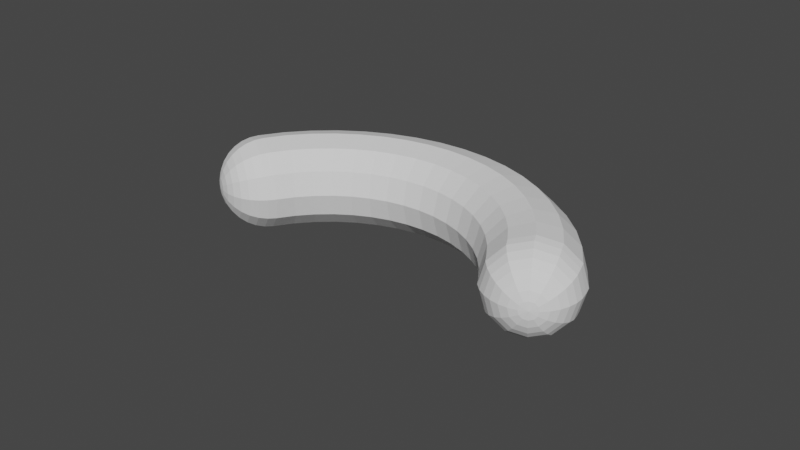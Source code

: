 # Source: Dog_1.blend  (saved by Blender 2.80.75; exported with 4.5.12 LTS)
import bpy
from mathutils import Matrix  # noqa: F401  (used for matrix-valued properties, if any)

bpy.ops.wm.read_factory_settings(use_empty=True)
scene = bpy.context.scene
scene.name = 'Scene'

# ---- collections
col_collection = bpy.data.collections.new('Collection'); scene.collection.children.link(col_collection)

# ---- world
world_world = bpy.data.worlds.new('World'); scene.world = world_world
world_world.use_nodes = True; world_world.node_tree.nodes.clear()
_N = world_world.node_tree.nodes; _L = world_world.node_tree.links
n0 = _N.new('ShaderNodeOutputWorld'); n0.name = 'World Output'; n0.location = (300, 300)
n1 = _N.new('ShaderNodeBackground'); n1.name = 'Background'; n1.location = (10, 300)
n1.inputs[0].default_value = (0.05088, 0.05088, 0.05088, 1.0)
_L.new(n1.outputs[0], n0.inputs[0])
n0.is_active_output = True
world_world.color = (0.05088, 0.05088, 0.05088)
world_world.use_sun_shadow = False
world_world.sun_shadow_jitter_overblur = 0.0

# ---- meshes
me_torus_001 = bpy.data.meshes.new('Torus.001')
me_torus_001.from_pydata([(-2.058, 0.3336, 4.226), (-2.058, 0.6581, 4.009), (-2.058, 0.7824, 3.858), (-2.058, 0.8748, 3.685), (-2.058, 0.9317, 3.497), (-2.058, 0.951, 3.302), (-1.961, 0.1199, 4.283), (-1.867, 0.2824, 4.226), (-1.78, 0.4321, 4.133), (-1.705, 0.5633, 4.009), (-1.642, 0.671, 3.858), (-1.596, 0.7511, 3.685), (-1.568, 0.8003, 3.497), (-1.558, 0.817, 3.302), (-1.889, 0.0485, 4.283), (-1.727, 0.1423, 4.226), (-1.577, 0.2287, 4.133), (-1.446, 0.3045, 4.009), (-1.338, 0.3667, 3.858), (-1.258, 0.4129, 3.685), (-1.209, 0.4413, 3.497), (-1.179, 0.4591, 3.321), (-1.863, -0.04905, 4.283), (-1.675, -0.04905, 4.226), (-1.503, -0.04905, 4.133), (-1.351, -0.04905, 4.009), (-1.227, -0.04905, 3.858), (-1.134, -0.04905, 3.685), (-1.077, -0.04905, 3.497), (-1.045, -0.04277, 3.321), (-1.889, -0.1466, 4.283), (-1.727, -0.2404, 4.226), (-1.577, -0.3268, 4.133), (-1.446, -0.4026, 4.009), (-1.338, -0.4648, 3.858), (-1.258, -0.511, 3.685), (-1.209, -0.5394, 3.497), (-1.179, -0.5447, 3.321), (-1.961, -0.218, 4.283), (-1.867, -0.3805, 4.226), (-1.78, -0.5302, 4.133), (-1.705, -0.6614, 4.009), (-1.642, -0.7691, 3.858), (-1.596, -0.8492, 3.685), (-1.568, -0.8984, 3.497), (-1.547, -0.9121, 3.323), (-2.058, -0.2441, 4.283), (-2.058, -0.4317, 4.226), (-2.058, -0.6046, 4.133), (-2.058, -0.7562, 4.009), (-2.058, -0.8805, 3.858), (-2.058, -0.9729, 3.685), (-2.058, -1.03, 3.497), (-2.049, -1.047, 3.324), (-2.156, -0.218, 4.283), (-2.249, -0.3805, 4.226), (-2.336, -0.5302, 4.133), (-2.412, -0.6614, 4.009), (-2.474, -0.7691, 3.858), (-2.52, -0.8492, 3.685), (-2.548, -0.8984, 3.497), (-2.558, -0.9151, 3.302), (-2.058, -0.04905, 4.302), (-2.227, -0.1466, 4.283), (-2.39, -0.2404, 4.226), (-2.539, -0.3268, 4.133), (-2.67, -0.4026, 4.009), (-2.778, -0.4648, 3.858), (-2.858, -0.511, 3.685), (-2.907, -0.5394, 3.497), (-2.924, -0.549, 3.302), (-2.253, -0.04905, 4.283), (-2.441, -0.04905, 4.226), (-2.614, -0.04905, 4.133), (-2.765, -0.04905, 4.009), (-2.89, -0.04905, 3.858), (-2.982, -0.04905, 3.685), (-3.039, -0.04905, 3.497), (-3.058, -0.04905, 3.302), (-2.227, 0.0485, 4.283), (-2.39, 0.1423, 4.226), (-2.539, 0.2287, 4.133), (-2.67, 0.3045, 4.009), (-2.778, 0.3667, 3.858), (-2.858, 0.4129, 3.685), (-2.907, 0.4413, 3.497), (-2.924, 0.451, 3.302), (-2.156, 0.1199, 4.283), (-2.249, 0.2824, 4.226), (-2.336, 0.4321, 4.133), (-2.412, 0.5633, 4.009), (-2.474, 0.671, 3.858), (-2.52, 0.7511, 3.685), (-2.548, 0.8003, 3.497), (-2.558, 0.817, 3.302), (-2.058, 0.146, 4.283), (-2.058, 0.5065, 4.133), (4.46, -0.04277, -1.047), (4.393, 0.4591, -0.9303), (4.21, 0.8266, -0.6114), (3.961, 0.9611, -0.1758), (3.712, 0.8266, 0.2599), (3.529, 0.4591, 0.5788), (3.463, -0.04277, 0.6955), (3.512, -0.543, 0.5876), (3.693, -0.909, 0.2694), (3.961, -1.047, -0.1758), (4.21, -0.9121, -0.6114), (4.393, -0.5447, -0.9303), (3.87, -0.04277, -1.335), (3.819, 0.4591, -1.211), (3.68, 0.8266, -0.8707), (3.489, 0.9611, -0.4063), (3.299, 0.8266, 0.05816), (3.16, 0.4591, 0.3982), (3.109, -0.04277, 0.5226), (3.16, -0.5447, 0.3982), (3.299, -0.9121, 0.05816), (3.489, -1.047, -0.4063), (3.68, -0.9121, -0.8707), (3.819, -0.5447, -1.211), (3.247, -0.04277, -1.544), (3.213, 0.4591, -1.414), (3.119, 0.8266, -1.059), (2.991, 0.9611, -0.5732), (2.863, 0.8266, -0.08791), (2.769, 0.4591, 0.2674), (2.735, -0.04277, 0.3974), (2.769, -0.5447, 0.2674), (2.863, -0.9121, -0.08791), (2.991, -1.047, -0.5732), (3.119, -0.9121, -1.059), (3.213, -0.5447, -1.414), (2.603, -0.04277, -1.669), (2.586, 0.4591, -1.536), (2.539, 0.8266, -1.172), (2.476, 0.9611, -0.6737), (2.412, 0.8266, -0.1759), (2.366, 0.4591, 0.1886), (2.348, -0.04277, 0.322), (2.366, -0.5447, 0.1886), (2.412, -0.9121, -0.1759), (2.476, -1.047, -0.6737), (2.539, -0.9121, -1.172), (2.586, -0.5447, -1.536), (1.948, -0.04277, -1.71), (1.948, 0.4591, -1.575), (1.95, 0.8266, -1.208), (1.951, 0.9611, -0.7061), (1.953, 0.8266, -0.2042), (1.955, 0.4591, 0.1633), (1.955, -0.04277, 0.2977), (1.955, -0.5447, 0.1633), (1.953, -0.9121, -0.2042), (1.951, -1.047, -0.7061), (1.95, -0.9121, -1.208), (1.948, -0.5447, -1.575), (1.293, -0.04277, -1.664), (1.311, 0.4591, -1.531), (1.36, 0.8266, -1.167), (1.427, 0.9611, -0.6697), (1.495, 0.8266, -0.1724), (1.544, 0.4591, 0.1917), (1.562, -0.04277, 0.325), (1.544, -0.5447, 0.1917), (1.495, -0.9121, -0.1724), (1.427, -1.047, -0.6697), (1.36, -0.9121, -1.167), (1.311, -0.5447, -1.531), (0.6493, -0.04277, -1.534), (0.6846, 0.4591, -1.404), (0.781, 0.8266, -1.05), (0.9127, 0.9611, -0.5653), (1.044, 0.8266, -0.081), (1.141, 0.4591, 0.2735), (1.176, -0.04277, 0.4033), (1.141, -0.5447, 0.2735), (1.044, -0.9121, -0.081), (0.9127, -1.047, -0.5653), (0.781, -0.9121, -1.05), (0.6846, -0.5447, -1.404), (0.02837, -0.04277, -1.321), (0.0803, 0.4591, -1.197), (0.2222, 0.8266, -0.8576), (0.416, 0.9611, -0.3946), (0.6099, 0.8266, 0.06837), (0.7518, 0.4591, 0.4073), (0.8037, -0.04277, 0.5314), (0.7518, -0.5447, 0.4073), (0.6099, -0.9121, 0.06837), (0.416, -1.047, -0.3946), (0.2222, -0.9121, -0.8576), (0.0803, -0.5447, -1.197), (-0.5594, -0.04277, -1.028), (-0.4917, 0.4591, -0.9117), (-0.3068, 0.8266, -0.5942), (-0.05414, 0.9611, -0.1605), (0.1985, 0.8266, 0.2732), (0.3834, 0.4591, 0.5907), (0.4511, -0.04277, 0.7069), (0.3834, -0.5447, 0.5907), (0.1985, -0.9121, 0.2732), (-0.05414, -1.047, -0.1605), (-0.3068, -0.9121, -0.5942), (-0.4917, -0.5447, -0.9117), (-1.104, -0.04277, -0.6611), (-1.022, 0.4591, -0.5547), (-0.7968, 0.8266, -0.2641), (-0.4897, 0.9611, 0.1329), (-0.1827, 0.8266, 0.53), (0.04209, 0.4591, 0.8206), (0.1244, -0.04277, 0.927), (0.04209, -0.5447, 0.8206), (-0.1827, -0.9121, 0.53), (-0.4897, -1.047, 0.1329), (-0.7968, -0.9121, -0.2641), (-1.022, -0.5447, -0.5547), (-1.596, -0.04277, -0.2264), (-1.5, 0.4591, -0.1316), (-1.24, 0.8266, 0.1272), (-0.8833, 0.9611, 0.4808), (-0.5271, 0.8266, 0.8343), (-0.2663, 0.4591, 1.093), (-0.1708, -0.04277, 1.188), (-0.2663, -0.5447, 1.093), (-0.5271, -0.9121, 0.8343), (-0.8833, -1.047, 0.4808), (-1.24, -0.9121, 0.1272), (-1.5, -0.5447, -0.1316), (-2.027, -0.04277, 0.2689), (-1.92, 0.4591, 0.3504), (-1.627, 0.8266, 0.5729), (-1.228, 0.9611, 0.877), (-0.8288, 0.8266, 1.181), (-0.5364, 0.4591, 1.404), (-0.4294, -0.04277, 1.485), (-0.5364, -0.5447, 1.404), (-0.8288, -0.9121, 1.181), (-1.228, -1.047, 0.877), (-1.627, -0.9121, 0.5729), (-1.92, -0.5447, 0.3504), (-2.39, -0.04277, 0.8162), (-2.273, 0.4591, 0.883), (-1.954, 0.8266, 1.065), (-1.518, 0.9611, 1.315), (-1.083, 0.8266, 1.564), (-0.7637, 0.4591, 1.747), (-0.647, -0.04277, 1.813), (-0.7637, -0.5447, 1.747), (-1.083, -0.9121, 1.564), (-1.518, -1.047, 1.315), (-1.954, -0.9121, 1.065), (-2.273, -0.5447, 0.883), (-2.678, -0.04277, 1.406), (-2.553, 0.4591, 1.457), (-2.213, 0.8266, 1.596), (-1.749, 0.9611, 1.787), (-1.284, 0.8266, 1.977), (-0.9444, 0.4591, 2.116), (-0.8199, -0.04277, 2.167), (-0.9444, -0.5447, 2.116), (-1.284, -0.9121, 1.977), (-1.749, -1.047, 1.787), (-2.213, -0.9121, 1.596), (-2.553, -0.5447, 1.457), (-2.886, -0.04277, 2.029), (-2.756, 0.4591, 2.063), (-2.401, 0.8266, 2.157), (-1.916, 0.9611, 2.285), (-1.43, 0.8266, 2.413), (-1.075, 0.4591, 2.507), (-0.9451, -0.04277, 2.541), (-1.075, -0.5447, 2.507), (-1.43, -0.9121, 2.413), (-1.916, -1.047, 2.285), (-2.401, -0.9121, 2.157), (-2.756, -0.5447, 2.063), (-3.012, -0.04277, 2.673), (-2.879, 0.4591, 2.69), (-2.514, 0.8266, 2.737), (-2.016, 0.9611, 2.8), (-1.518, 0.8266, 2.864), (-1.154, 0.4591, 2.91), (-1.02, -0.04277, 2.927), (-1.154, -0.5447, 2.91), (-1.518, -0.9121, 2.864), (-2.016, -1.047, 2.8), (-2.514, -0.9121, 2.737), (-2.879, -0.5447, 2.69), (4.743, 0.3397, 0.2913), (4.555, 0.6641, 0.1842), (4.423, 0.7885, 0.1093), (4.273, 0.8809, 0.02386), (4.11, 0.9378, -0.06885), (4.744, 0.126, 0.4042), (4.649, 0.2885, 0.4577), (4.526, 0.4382, 0.4871), (4.38, 0.5694, 0.4915), (4.217, 0.6771, 0.4707), (4.044, 0.7571, 0.4254), (3.867, 0.8064, 0.3575), (4.709, 0.05458, 0.4663), (4.579, 0.1484, 0.5794), (4.425, 0.2348, 0.6639), (4.252, 0.3106, 0.7166), (4.067, 0.3728, 0.7353), (3.877, 0.419, 0.7194), (3.69, 0.4474, 0.6696), (4.696, -0.04296, 0.489), (4.554, -0.04296, 0.624), (4.388, -0.04296, 0.7286), (4.205, -0.04296, 0.7989), (4.012, -0.04296, 0.8321), (3.816, -0.04296, 0.827), (3.625, -0.04296, 0.7838), (4.709, -0.1405, 0.4663), (4.579, -0.2343, 0.5794), (4.425, -0.3207, 0.6639), (4.252, -0.3965, 0.7166), (4.067, -0.4587, 0.7353), (3.877, -0.5049, 0.7194), (3.69, -0.5334, 0.6696), (4.744, -0.2119, 0.4042), (4.649, -0.3744, 0.4577), (4.526, -0.5241, 0.4871), (4.38, -0.6553, 0.4915), (4.217, -0.763, 0.4707), (4.044, -0.8431, 0.4254), (3.867, -0.8923, 0.3575), (4.793, -0.2381, 0.3194), (4.743, -0.4256, 0.2913), (4.663, -0.5985, 0.2457), (4.555, -0.7501, 0.1842), (4.423, -0.8744, 0.1093), (4.273, -0.9668, 0.02386), (4.11, -1.024, -0.06885), (4.841, -0.2119, 0.2346), (4.838, -0.3744, 0.125), (4.8, -0.5241, 0.00416), (4.729, -0.6553, -0.1232), (4.628, -0.763, -0.2521), (4.501, -0.8431, -0.3777), (4.352, -0.8923, -0.4952), (4.809, -0.04296, 0.3289), (4.876, -0.1405, 0.1726), (4.907, -0.2343, 0.003208), (4.901, -0.3207, -0.1726), (4.857, -0.3965, -0.3482), (4.779, -0.4587, -0.5167), (4.668, -0.5049, -0.6717), (4.529, -0.5334, -0.8073), (4.889, -0.04296, 0.1498), (4.932, -0.04296, -0.04136), (4.937, -0.04296, -0.2373), (4.904, -0.04296, -0.4305), (4.834, -0.04296, -0.6135), (4.729, -0.04296, -0.7793), (4.594, -0.04296, -0.9215), (4.876, 0.05458, 0.1726), (4.907, 0.1484, 0.003208), (4.901, 0.2348, -0.1726), (4.857, 0.3106, -0.3482), (4.779, 0.3728, -0.5167), (4.668, 0.419, -0.6717), (4.529, 0.4474, -0.8073), (4.841, 0.126, 0.2346), (4.838, 0.2885, 0.125), (4.8, 0.4382, 0.00416), (4.729, 0.5694, -0.1232), (4.628, 0.6771, -0.2521), (4.501, 0.7571, -0.3777), (4.352, 0.8064, -0.4952), (4.793, 0.1521, 0.3194), (4.663, 0.5126, 0.2457)], [], [(95, 62, 6), (0, 95, 6, 7), (96, 0, 7, 8), (1, 96, 8, 9), (2, 1, 9, 10), (3, 2, 10, 11), (4, 3, 11, 12), (5, 4, 12, 13), (13, 12, 20, 21), (6, 62, 14), (7, 6, 14, 15), (8, 7, 15, 16), (9, 8, 16, 17), (10, 9, 17, 18), (11, 10, 18, 19), (12, 11, 19, 20), (17, 16, 24, 25), (18, 17, 25, 26), (19, 18, 26, 27), (20, 19, 27, 28), (21, 20, 28, 29), (14, 62, 22), (15, 14, 22, 23), (16, 15, 23, 24), (29, 28, 36, 37), (22, 62, 30), (23, 22, 30, 31), (24, 23, 31, 32), (25, 24, 32, 33), (26, 25, 33, 34), (27, 26, 34, 35), (28, 27, 35, 36), (34, 33, 41, 42), (35, 34, 42, 43), (36, 35, 43, 44), (37, 36, 44, 45), (30, 62, 38), (31, 30, 38, 39), (32, 31, 39, 40), (33, 32, 40, 41), (38, 62, 46), (39, 38, 46, 47), (40, 39, 47, 48), (41, 40, 48, 49), (42, 41, 49, 50), (43, 42, 50, 51), (44, 43, 51, 52), (45, 44, 52, 53), (50, 49, 57, 58), (51, 50, 58, 59), (52, 51, 59, 60), (53, 52, 60, 61), (46, 62, 54), (47, 46, 54, 55), (48, 47, 55, 56), (49, 48, 56, 57), (55, 54, 63, 64), (56, 55, 64, 65), (57, 56, 65, 66), (58, 57, 66, 67), (59, 58, 67, 68), (60, 59, 68, 69), (61, 60, 69, 70), (54, 62, 63), (68, 67, 75, 76), (69, 68, 76, 77), (70, 69, 77, 78), (63, 62, 71), (64, 63, 71, 72), (65, 64, 72, 73), (66, 65, 73, 74), (67, 66, 74, 75), (73, 72, 80, 81), (74, 73, 81, 82), (75, 74, 82, 83), (76, 75, 83, 84), (77, 76, 84, 85), (78, 77, 85, 86), (71, 62, 79), (72, 71, 79, 80), (85, 84, 92, 93), (86, 85, 93, 94), (79, 62, 87), (80, 79, 87, 88), (81, 80, 88, 89), (82, 81, 89, 90), (83, 82, 90, 91), (84, 83, 91, 92), (89, 88, 0, 96), (90, 89, 96, 1), (91, 90, 1, 2), (92, 91, 2, 3), (93, 92, 3, 4), (94, 93, 4, 5), (87, 62, 95), (88, 87, 95, 0), (97, 109, 110, 98), (98, 110, 111, 99), (99, 111, 112, 100), (100, 112, 113, 101), (101, 113, 114, 102), (102, 114, 115, 103), (103, 115, 116, 104), (104, 116, 117, 105), (105, 117, 118, 106), (106, 118, 119, 107), (107, 119, 120, 108), (108, 120, 109, 97), (109, 121, 122, 110), (110, 122, 123, 111), (111, 123, 124, 112), (112, 124, 125, 113), (113, 125, 126, 114), (114, 126, 127, 115), (115, 127, 128, 116), (116, 128, 129, 117), (117, 129, 130, 118), (118, 130, 131, 119), (119, 131, 132, 120), (120, 132, 121, 109), (121, 133, 134, 122), (122, 134, 135, 123), (123, 135, 136, 124), (124, 136, 137, 125), (125, 137, 138, 126), (126, 138, 139, 127), (127, 139, 140, 128), (128, 140, 141, 129), (129, 141, 142, 130), (130, 142, 143, 131), (131, 143, 144, 132), (132, 144, 133, 121), (133, 145, 146, 134), (134, 146, 147, 135), (135, 147, 148, 136), (136, 148, 149, 137), (137, 149, 150, 138), (138, 150, 151, 139), (139, 151, 152, 140), (140, 152, 153, 141), (141, 153, 154, 142), (142, 154, 155, 143), (143, 155, 156, 144), (144, 156, 145, 133), (145, 157, 158, 146), (146, 158, 159, 147), (147, 159, 160, 148), (148, 160, 161, 149), (149, 161, 162, 150), (150, 162, 163, 151), (151, 163, 164, 152), (152, 164, 165, 153), (153, 165, 166, 154), (154, 166, 167, 155), (155, 167, 168, 156), (156, 168, 157, 145), (157, 169, 170, 158), (158, 170, 171, 159), (159, 171, 172, 160), (160, 172, 173, 161), (161, 173, 174, 162), (162, 174, 175, 163), (163, 175, 176, 164), (164, 176, 177, 165), (165, 177, 178, 166), (166, 178, 179, 167), (167, 179, 180, 168), (168, 180, 169, 157), (169, 181, 182, 170), (170, 182, 183, 171), (171, 183, 184, 172), (172, 184, 185, 173), (173, 185, 186, 174), (174, 186, 187, 175), (175, 187, 188, 176), (176, 188, 189, 177), (177, 189, 190, 178), (178, 190, 191, 179), (179, 191, 192, 180), (180, 192, 181, 169), (181, 193, 194, 182), (182, 194, 195, 183), (183, 195, 196, 184), (184, 196, 197, 185), (185, 197, 198, 186), (186, 198, 199, 187), (187, 199, 200, 188), (188, 200, 201, 189), (189, 201, 202, 190), (190, 202, 203, 191), (191, 203, 204, 192), (192, 204, 193, 181), (193, 205, 206, 194), (194, 206, 207, 195), (195, 207, 208, 196), (196, 208, 209, 197), (197, 209, 210, 198), (198, 210, 211, 199), (199, 211, 212, 200), (200, 212, 213, 201), (201, 213, 214, 202), (202, 214, 215, 203), (203, 215, 216, 204), (204, 216, 205, 193), (205, 217, 218, 206), (206, 218, 219, 207), (207, 219, 220, 208), (208, 220, 221, 209), (209, 221, 222, 210), (210, 222, 223, 211), (211, 223, 224, 212), (212, 224, 225, 213), (213, 225, 226, 214), (214, 226, 227, 215), (215, 227, 228, 216), (216, 228, 217, 205), (217, 229, 230, 218), (218, 230, 231, 219), (219, 231, 232, 220), (220, 232, 233, 221), (221, 233, 234, 222), (222, 234, 235, 223), (223, 235, 236, 224), (224, 236, 237, 225), (225, 237, 238, 226), (226, 238, 239, 227), (227, 239, 240, 228), (228, 240, 229, 217), (229, 241, 242, 230), (230, 242, 243, 231), (231, 243, 244, 232), (232, 244, 245, 233), (233, 245, 246, 234), (234, 246, 247, 235), (235, 247, 248, 236), (236, 248, 249, 237), (237, 249, 250, 238), (238, 250, 251, 239), (239, 251, 252, 240), (240, 252, 241, 229), (241, 253, 254, 242), (242, 254, 255, 243), (243, 255, 256, 244), (244, 256, 257, 245), (245, 257, 258, 246), (246, 258, 259, 247), (247, 259, 260, 248), (248, 260, 261, 249), (249, 261, 262, 250), (250, 262, 263, 251), (251, 263, 264, 252), (252, 264, 253, 241), (253, 265, 266, 254), (254, 266, 267, 255), (255, 267, 268, 256), (256, 268, 269, 257), (257, 269, 270, 258), (258, 270, 271, 259), (259, 271, 272, 260), (260, 272, 273, 261), (261, 273, 274, 262), (262, 274, 275, 263), (263, 275, 276, 264), (264, 276, 265, 253), (265, 277, 278, 266), (266, 278, 279, 267), (267, 279, 280, 268), (268, 280, 281, 269), (269, 281, 282, 270), (270, 282, 283, 271), (271, 283, 284, 272), (272, 284, 285, 273), (273, 285, 286, 274), (274, 286, 287, 275), (275, 287, 288, 276), (276, 288, 277, 265), (277, 78, 86, 278), (278, 86, 94, 279), (279, 94, 5, 280), (280, 5, 13, 281), (281, 13, 21, 282), (282, 21, 29, 283), (283, 29, 37, 284), (284, 37, 45, 285), (285, 45, 53, 286), (286, 53, 61, 287), (287, 61, 70, 288), (288, 70, 78, 277), (372, 294, 343), (289, 295, 294, 372), (373, 296, 295, 289), (290, 297, 296, 373), (291, 298, 297, 290), (292, 299, 298, 291), (293, 300, 299, 292), (100, 101, 300, 293), (101, 102, 307, 300), (294, 301, 343), (295, 302, 301, 294), (296, 303, 302, 295), (297, 304, 303, 296), (298, 305, 304, 297), (299, 306, 305, 298), (300, 307, 306, 299), (304, 311, 310, 303), (305, 312, 311, 304), (306, 313, 312, 305), (307, 314, 313, 306), (102, 103, 314, 307), (301, 308, 343), (302, 309, 308, 301), (303, 310, 309, 302), (103, 104, 321, 314), (308, 315, 343), (309, 316, 315, 308), (310, 317, 316, 309), (311, 318, 317, 310), (312, 319, 318, 311), (313, 320, 319, 312), (314, 321, 320, 313), (319, 326, 325, 318), (320, 327, 326, 319), (321, 328, 327, 320), (104, 105, 328, 321), (315, 322, 343), (316, 323, 322, 315), (317, 324, 323, 316), (318, 325, 324, 317), (322, 329, 343), (323, 330, 329, 322), (324, 331, 330, 323), (325, 332, 331, 324), (326, 333, 332, 325), (327, 334, 333, 326), (328, 335, 334, 327), (105, 106, 335, 328), (333, 340, 339, 332), (334, 341, 340, 333), (335, 342, 341, 334), (106, 107, 342, 335), (329, 336, 343), (330, 337, 336, 329), (331, 338, 337, 330), (332, 339, 338, 331), (337, 345, 344, 336), (338, 346, 345, 337), (339, 347, 346, 338), (340, 348, 347, 339), (341, 349, 348, 340), (342, 350, 349, 341), (107, 108, 350, 342), (336, 344, 343), (349, 356, 355, 348), (350, 357, 356, 349), (108, 97, 357, 350), (344, 351, 343), (345, 352, 351, 344), (346, 353, 352, 345), (347, 354, 353, 346), (348, 355, 354, 347), (353, 360, 359, 352), (354, 361, 360, 353), (355, 362, 361, 354), (356, 363, 362, 355), (357, 364, 363, 356), (97, 98, 364, 357), (351, 358, 343), (352, 359, 358, 351), (364, 371, 370, 363), (98, 99, 371, 364), (358, 365, 343), (359, 366, 365, 358), (360, 367, 366, 359), (361, 368, 367, 360), (362, 369, 368, 361), (363, 370, 369, 362), (367, 373, 289, 366), (368, 290, 373, 367), (369, 291, 290, 368), (370, 292, 291, 369), (371, 293, 292, 370), (99, 100, 293, 371), (365, 372, 343), (366, 289, 372, 365)])
_uv = me_torus_001.uv_layers.new(name='UVMap')
_uv.uv.foreach_set('vector', [0.75, 0.9375, 0.7083, 1.0, 0.6667, 0.9375, 0.75, 0.875, 0.75, 0.9375, 0.6667, 0.9375, 0.6667, 0.875, 0.75, 0.8125, 0.75, 0.875, 0.6667, 0.875, 0.6667, 0.8125, 0.75, 0.75, 0.75, 0.8125, 0.6667, 0.8125, 0.6667, 0.75, 0.75, 0.6875, 0.75, 0.75, 0.6667, 0.75, 0.6667, 0.6875, 0.75, 0.625, 0.75, 0.6875, 0.6667, 0.6875, 0.6667, 0.625, 0.75, 0.5625, 0.75, 0.625, 0.6667, 0.625, 0.6667, 0.5625, 0.75, 0.5, 0.75, 0.5625, 0.6667, 0.5625, 0.6667, 0.5, 0.6667, 0.5, 0.6667, 0.5625, 0.5833, 0.5625, 0.5833, 0.5, 0.6667, 0.9375, 0.625, 1.0, 0.5833, 0.9375, 0.6667, 0.875, 0.6667, 0.9375, 0.5833, 0.9375, 0.5833, 0.875, 0.6667, 0.8125, 0.6667, 0.875, 0.5833, 0.875, 0.5833, 0.8125, 0.6667, 0.75, 0.6667, 0.8125, 0.5833, 0.8125, 0.5833, 0.75, 0.6667, 0.6875, 0.6667, 0.75, 0.5833, 0.75, 0.5833, 0.6875, 0.6667, 0.625, 0.6667, 0.6875, 0.5833, 0.6875, 0.5833, 0.625, 0.6667, 0.5625, 0.6667, 0.625, 0.5833, 0.625, 0.5833, 0.5625, 0.5833, 0.75, 0.5833, 0.8125, 0.5, 0.8125, 0.5, 0.75, 0.5833, 0.6875, 0.5833, 0.75, 0.5, 0.75, 0.5, 0.6875, 0.5833, 0.625, 0.5833, 0.6875, 0.5, 0.6875, 0.5, 0.625, 0.5833, 0.5625, 0.5833, 0.625, 0.5, 0.625, 0.5, 0.5625, 0.5833, 0.5, 0.5833, 0.5625, 0.5, 0.5625, 0.5, 0.5, 0.5833, 0.9375, 0.5417, 1.0, 0.5, 0.9375, 0.5833, 0.875, 0.5833, 0.9375, 0.5, 0.9375, 0.5, 0.875, 0.5833, 0.8125, 0.5833, 0.875, 0.5, 0.875, 0.5, 0.8125, 0.5, 0.5, 0.5, 0.5625, 0.4167, 0.5625, 0.4167, 0.5, 0.5, 0.9375, 0.4583, 1.0, 0.4167, 0.9375, 0.5, 0.875, 0.5, 0.9375, 0.4167, 0.9375, 0.4167, 0.875, 0.5, 0.8125, 0.5, 0.875, 0.4167, 0.875, 0.4167, 0.8125, 0.5, 0.75, 0.5, 0.8125, 0.4167, 0.8125, 0.4167, 0.75, 0.5, 0.6875, 0.5, 0.75, 0.4167, 0.75, 0.4167, 0.6875, 0.5, 0.625, 0.5, 0.6875, 0.4167, 0.6875, 0.4167, 0.625, 0.5, 0.5625, 0.5, 0.625, 0.4167, 0.625, 0.4167, 0.5625, 0.4167, 0.6875, 0.4167, 0.75, 0.3333, 0.75, 0.3333, 0.6875, 0.4167, 0.625, 0.4167, 0.6875, 0.3333, 0.6875, 0.3333, 0.625, 0.4167, 0.5625, 0.4167, 0.625, 0.3333, 0.625, 0.3333, 0.5625, 0.4167, 0.5, 0.4167, 0.5625, 0.3333, 0.5625, 0.3333, 0.5, 0.4167, 0.9375, 0.375, 1.0, 0.3333, 0.9375, 0.4167, 0.875, 0.4167, 0.9375, 0.3333, 0.9375, 0.3333, 0.875, 0.4167, 0.8125, 0.4167, 0.875, 0.3333, 0.875, 0.3333, 0.8125, 0.4167, 0.75, 0.4167, 0.8125, 0.3333, 0.8125, 0.3333, 0.75, 0.3333, 0.9375, 0.2917, 1.0, 0.25, 0.9375, 0.3333, 0.875, 0.3333, 0.9375, 0.25, 0.9375, 0.25, 0.875, 0.3333, 0.8125, 0.3333, 0.875, 0.25, 0.875, 0.25, 0.8125, 0.3333, 0.75, 0.3333, 0.8125, 0.25, 0.8125, 0.25, 0.75, 0.3333, 0.6875, 0.3333, 0.75, 0.25, 0.75, 0.25, 0.6875, 0.3333, 0.625, 0.3333, 0.6875, 0.25, 0.6875, 0.25, 0.625, 0.3333, 0.5625, 0.3333, 0.625, 0.25, 0.625, 0.25, 0.5625, 0.3333, 0.5, 0.3333, 0.5625, 0.25, 0.5625, 0.25, 0.5, 0.25, 0.6875, 0.25, 0.75, 0.1667, 0.75, 0.1667, 0.6875, 0.25, 0.625, 0.25, 0.6875, 0.1667, 0.6875, 0.1667, 0.625, 0.25, 0.5625, 0.25, 0.625, 0.1667, 0.625, 0.1667, 0.5625, 0.25, 0.5, 0.25, 0.5625, 0.1667, 0.5625, 0.1667, 0.5, 0.25, 0.9375, 0.2083, 1.0, 0.1667, 0.9375, 0.25, 0.875, 0.25, 0.9375, 0.1667, 0.9375, 0.1667, 0.875, 0.25, 0.8125, 0.25, 0.875, 0.1667, 0.875, 0.1667, 0.8125, 0.25, 0.75, 0.25, 0.8125, 0.1667, 0.8125, 0.1667, 0.75, 0.1667, 0.875, 0.1667, 0.9375, 0.08333, 0.9375, 0.08333, 0.875, 0.1667, 0.8125, 0.1667, 0.875, 0.08333, 0.875, 0.08333, 0.8125, 0.1667, 0.75, 0.1667, 0.8125, 0.08333, 0.8125, 0.08333, 0.75, 0.1667, 0.6875, 0.1667, 0.75, 0.08333, 0.75, 0.08333, 0.6875, 0.1667, 0.625, 0.1667, 0.6875, 0.08333, 0.6875, 0.08333, 0.625, 0.1667, 0.5625, 0.1667, 0.625, 0.08333, 0.625, 0.08333, 0.5625, 0.1667, 0.5, 0.1667, 0.5625, 0.08333, 0.5625, 0.08333, 0.5, 0.1667, 0.9375, 0.125, 1.0, 0.08333, 0.9375, 0.08333, 0.625, 0.08333, 0.6875, 0.0, 0.6875, 5.96e-08, 0.625, 0.08333, 0.5625, 0.08333, 0.625, 5.96e-08, 0.625, 0.0, 0.5625, 0.08333, 0.5, 0.08333, 0.5625, 0.0, 0.5625, 5.96e-08, 0.5, 0.08333, 0.9375, 0.04167, 1.0, 2.384e-07, 0.9375, 0.08333, 0.875, 0.08333, 0.9375, 2.384e-07, 0.9375, 1.192e-07, 0.875, 0.08333, 0.8125, 0.08333, 0.875, 1.192e-07, 0.875, 8.941e-08, 0.8125, 0.08333, 0.75, 0.08333, 0.8125, 8.941e-08, 0.8125, 5.96e-08, 0.75, 0.08333, 0.6875, 0.08333, 0.75, 5.96e-08, 0.75, 0.0, 0.6875, 1.0, 0.8125, 1.0, 0.875, 0.9167, 0.875, 0.9167, 0.8125, 1.0, 0.75, 1.0, 0.8125, 0.9167, 0.8125, 0.9167, 0.75, 1.0, 0.6875, 1.0, 0.75, 0.9167, 0.75, 0.9167, 0.6875, 1.0, 0.625, 1.0, 0.6875, 0.9167, 0.6875, 0.9167, 0.625, 1.0, 0.5625, 1.0, 0.625, 0.9167, 0.625, 0.9167, 0.5625, 1.0, 0.5, 1.0, 0.5625, 0.9167, 0.5625, 0.9167, 0.5, 1.0, 0.9375, 0.9583, 1.0, 0.9167, 0.9375, 1.0, 0.875, 1.0, 0.9375, 0.9167, 0.9375, 0.9167, 0.875, 0.9167, 0.5625, 0.9167, 0.625, 0.8333, 0.625, 0.8333, 0.5625, 0.9167, 0.5, 0.9167, 0.5625, 0.8333, 0.5625, 0.8333, 0.5, 0.9167, 0.9375, 0.875, 1.0, 0.8333, 0.9375, 0.9167, 0.875, 0.9167, 0.9375, 0.8333, 0.9375, 0.8333, 0.875, 0.9167, 0.8125, 0.9167, 0.875, 0.8333, 0.875, 0.8333, 0.8125, 0.9167, 0.75, 0.9167, 0.8125, 0.8333, 0.8125, 0.8333, 0.75, 0.9167, 0.6875, 0.9167, 0.75, 0.8333, 0.75, 0.8333, 0.6875, 0.9167, 0.625, 0.9167, 0.6875, 0.8333, 0.6875, 0.8333, 0.625, 0.8333, 0.8125, 0.8333, 0.875, 0.75, 0.875, 0.75, 0.8125, 0.8333, 0.75, 0.8333, 0.8125, 0.75, 0.8125, 0.75, 0.75, 0.8333, 0.6875, 0.8333, 0.75, 0.75, 0.75, 0.75, 0.6875, 0.8333, 0.625, 0.8333, 0.6875, 0.75, 0.6875, 0.75, 0.625, 0.8333, 0.5625, 0.8333, 0.625, 0.75, 0.625, 0.75, 0.5625, 0.8333, 0.5, 0.8333, 0.5625, 0.75, 0.5625, 0.75, 0.5, 0.8333, 0.9375, 0.7917, 1.0, 0.75, 0.9375, 0.8333, 0.875, 0.8333, 0.9375, 0.75, 0.9375, 0.75, 0.875, 0.5833, 0.5, 0.6042, 0.5, 0.6042, 0.5833, 0.5833, 0.5833, 0.5833, 0.5833, 0.6042, 0.5833, 0.6042, 0.6667, 0.5833, 0.6667, 0.5833, 0.6667, 0.6042, 0.6667, 0.6042, 0.75, 0.5833, 0.75, 0.5833, 0.75, 0.6042, 0.75, 0.6042, 0.8333, 0.5833, 0.8333, 0.5833, 0.8333, 0.6042, 0.8333, 0.6042, 0.9167, 0.5833, 0.9167, 0.5833, 0.9167, 0.6042, 0.9167, 0.6042, 1.0, 0.5833, 1.0, 0.5833, 2.22e-16, 0.6042, 2.22e-16, 0.6042, 0.08333, 0.5833, 0.08333, 0.5833, 0.08333, 0.6042, 0.08333, 0.6042, 0.1667, 0.5833, 0.1667, 0.5833, 0.1667, 0.6042, 0.1667, 0.6042, 0.25, 0.5833, 0.25, 0.5833, 0.25, 0.6042, 0.25, 0.6042, 0.3333, 0.5833, 0.3333, 0.5833, 0.3333, 0.6042, 0.3333, 0.6042, 0.4167, 0.5833, 0.4167, 0.5833, 0.4167, 0.6042, 0.4167, 0.6042, 0.5, 0.5833, 0.5, 0.6042, 0.5, 0.625, 0.5, 0.625, 0.5833, 0.6042, 0.5833, 0.6042, 0.5833, 0.625, 0.5833, 0.625, 0.6667, 0.6042, 0.6667, 0.6042, 0.6667, 0.625, 0.6667, 0.625, 0.75, 0.6042, 0.75, 0.6042, 0.75, 0.625, 0.75, 0.625, 0.8333, 0.6042, 0.8333, 0.6042, 0.8333, 0.625, 0.8333, 0.625, 0.9167, 0.6042, 0.9167, 0.6042, 0.9167, 0.625, 0.9167, 0.625, 1.0, 0.6042, 1.0, 0.6042, 2.22e-16, 0.625, 2.22e-16, 0.625, 0.08333, 0.6042, 0.08333, 0.6042, 0.08333, 0.625, 0.08333, 0.625, 0.1667, 0.6042, 0.1667, 0.6042, 0.1667, 0.625, 0.1667, 0.625, 0.25, 0.6042, 0.25, 0.6042, 0.25, 0.625, 0.25, 0.625, 0.3333, 0.6042, 0.3333, 0.6042, 0.3333, 0.625, 0.3333, 0.625, 0.4167, 0.6042, 0.4167, 0.6042, 0.4167, 0.625, 0.4167, 0.625, 0.5, 0.6042, 0.5, 0.625, 0.5, 0.6458, 0.5, 0.6458, 0.5833, 0.625, 0.5833, 0.625, 0.5833, 0.6458, 0.5833, 0.6458, 0.6667, 0.625, 0.6667, 0.625, 0.6667, 0.6458, 0.6667, 0.6458, 0.75, 0.625, 0.75, 0.625, 0.75, 0.6458, 0.75, 0.6458, 0.8333, 0.625, 0.8333, 0.625, 0.8333, 0.6458, 0.8333, 0.6458, 0.9167, 0.625, 0.9167, 0.625, 0.9167, 0.6458, 0.9167, 0.6458, 1.0, 0.625, 1.0, 0.625, 2.22e-16, 0.6458, 2.22e-16, 0.6458, 0.08333, 0.625, 0.08333, 0.625, 0.08333, 0.6458, 0.08333, 0.6458, 0.1667, 0.625, 0.1667, 0.625, 0.1667, 0.6458, 0.1667, 0.6458, 0.25, 0.625, 0.25, 0.625, 0.25, 0.6458, 0.25, 0.6458, 0.3333, 0.625, 0.3333, 0.625, 0.3333, 0.6458, 0.3333, 0.6458, 0.4167, 0.625, 0.4167, 0.625, 0.4167, 0.6458, 0.4167, 0.6458, 0.5, 0.625, 0.5, 0.6458, 0.5, 0.6667, 0.5, 0.6667, 0.5833, 0.6458, 0.5833, 0.6458, 0.5833, 0.6667, 0.5833, 0.6667, 0.6667, 0.6458, 0.6667, 0.6458, 0.6667, 0.6667, 0.6667, 0.6667, 0.75, 0.6458, 0.75, 0.6458, 0.75, 0.6667, 0.75, 0.6667, 0.8333, 0.6458, 0.8333, 0.6458, 0.8333, 0.6667, 0.8333, 0.6667, 0.9167, 0.6458, 0.9167, 0.6458, 0.9167, 0.6667, 0.9167, 0.6667, 1.0, 0.6458, 1.0, 0.6458, 2.22e-16, 0.6667, 2.22e-16, 0.6667, 0.08333, 0.6458, 0.08333, 0.6458, 0.08333, 0.6667, 0.08333, 0.6667, 0.1667, 0.6458, 0.1667, 0.6458, 0.1667, 0.6667, 0.1667, 0.6667, 0.25, 0.6458, 0.25, 0.6458, 0.25, 0.6667, 0.25, 0.6667, 0.3333, 0.6458, 0.3333, 0.6458, 0.3333, 0.6667, 0.3333, 0.6667, 0.4167, 0.6458, 0.4167, 0.6458, 0.4167, 0.6667, 0.4167, 0.6667, 0.5, 0.6458, 0.5, 0.6667, 0.5, 0.6875, 0.5, 0.6875, 0.5833, 0.6667, 0.5833, 0.6667, 0.5833, 0.6875, 0.5833, 0.6875, 0.6667, 0.6667, 0.6667, 0.6667, 0.6667, 0.6875, 0.6667, 0.6875, 0.75, 0.6667, 0.75, 0.6667, 0.75, 0.6875, 0.75, 0.6875, 0.8333, 0.6667, 0.8333, 0.6667, 0.8333, 0.6875, 0.8333, 0.6875, 0.9167, 0.6667, 0.9167, 0.6667, 0.9167, 0.6875, 0.9167, 0.6875, 1.0, 0.6667, 1.0, 0.6667, 2.22e-16, 0.6875, 2.22e-16, 0.6875, 0.08333, 0.6667, 0.08333, 0.6667, 0.08333, 0.6875, 0.08333, 0.6875, 0.1667, 0.6667, 0.1667, 0.6667, 0.1667, 0.6875, 0.1667, 0.6875, 0.25, 0.6667, 0.25, 0.6667, 0.25, 0.6875, 0.25, 0.6875, 0.3333, 0.6667, 0.3333, 0.6667, 0.3333, 0.6875, 0.3333, 0.6875, 0.4167, 0.6667, 0.4167, 0.6667, 0.4167, 0.6875, 0.4167, 0.6875, 0.5, 0.6667, 0.5, 0.6875, 0.5, 0.7083, 0.5, 0.7083, 0.5833, 0.6875, 0.5833, 0.6875, 0.5833, 0.7083, 0.5833, 0.7083, 0.6667, 0.6875, 0.6667, 0.6875, 0.6667, 0.7083, 0.6667, 0.7083, 0.75, 0.6875, 0.75, 0.6875, 0.75, 0.7083, 0.75, 0.7083, 0.8333, 0.6875, 0.8333, 0.6875, 0.8333, 0.7083, 0.8333, 0.7083, 0.9167, 0.6875, 0.9167, 0.6875, 0.9167, 0.7083, 0.9167, 0.7083, 1.0, 0.6875, 1.0, 0.6875, 2.22e-16, 0.7083, 2.22e-16, 0.7083, 0.08333, 0.6875, 0.08333, 0.6875, 0.08333, 0.7083, 0.08333, 0.7083, 0.1667, 0.6875, 0.1667, 0.6875, 0.1667, 0.7083, 0.1667, 0.7083, 0.25, 0.6875, 0.25, 0.6875, 0.25, 0.7083, 0.25, 0.7083, 0.3333, 0.6875, 0.3333, 0.6875, 0.3333, 0.7083, 0.3333, 0.7083, 0.4167, 0.6875, 0.4167, 0.6875, 0.4167, 0.7083, 0.4167, 0.7083, 0.5, 0.6875, 0.5, 0.7083, 0.5, 0.7292, 0.5, 0.7292, 0.5833, 0.7083, 0.5833, 0.7083, 0.5833, 0.7292, 0.5833, 0.7292, 0.6667, 0.7083, 0.6667, 0.7083, 0.6667, 0.7292, 0.6667, 0.7292, 0.75, 0.7083, 0.75, 0.7083, 0.75, 0.7292, 0.75, 0.7292, 0.8333, 0.7083, 0.8333, 0.7083, 0.8333, 0.7292, 0.8333, 0.7292, 0.9167, 0.7083, 0.9167, 0.7083, 0.9167, 0.7292, 0.9167, 0.7292, 1.0, 0.7083, 1.0, 0.7083, 2.22e-16, 0.7292, 2.22e-16, 0.7292, 0.08333, 0.7083, 0.08333, 0.7083, 0.08333, 0.7292, 0.08333, 0.7292, 0.1667, 0.7083, 0.1667, 0.7083, 0.1667, 0.7292, 0.1667, 0.7292, 0.25, 0.7083, 0.25, 0.7083, 0.25, 0.7292, 0.25, 0.7292, 0.3333, 0.7083, 0.3333, 0.7083, 0.3333, 0.7292, 0.3333, 0.7292, 0.4167, 0.7083, 0.4167, 0.7083, 0.4167, 0.7292, 0.4167, 0.7292, 0.5, 0.7083, 0.5, 0.7292, 0.5, 0.75, 0.5, 0.75, 0.5833, 0.7292, 0.5833, 0.7292, 0.5833, 0.75, 0.5833, 0.75, 0.6667, 0.7292, 0.6667, 0.7292, 0.6667, 0.75, 0.6667, 0.75, 0.75, 0.7292, 0.75, 0.7292, 0.75, 0.75, 0.75, 0.75, 0.8333, 0.7292, 0.8333, 0.7292, 0.8333, 0.75, 0.8333, 0.75, 0.9167, 0.7292, 0.9167, 0.7292, 0.9167, 0.75, 0.9167, 0.75, 1.0, 0.7292, 1.0, 0.7292, 2.22e-16, 0.75, 2.22e-16, 0.75, 0.08333, 0.7292, 0.08333, 0.7292, 0.08333, 0.75, 0.08333, 0.75, 0.1667, 0.7292, 0.1667, 0.7292, 0.1667, 0.75, 0.1667, 0.75, 0.25, 0.7292, 0.25, 0.7292, 0.25, 0.75, 0.25, 0.75, 0.3333, 0.7292, 0.3333, 0.7292, 0.3333, 0.75, 0.3333, 0.75, 0.4167, 0.7292, 0.4167, 0.7292, 0.4167, 0.75, 0.4167, 0.75, 0.5, 0.7292, 0.5, 0.75, 0.5, 0.7708, 0.5, 0.7708, 0.5833, 0.75, 0.5833, 0.75, 0.5833, 0.7708, 0.5833, 0.7708, 0.6667, 0.75, 0.6667, 0.75, 0.6667, 0.7708, 0.6667, 0.7708, 0.75, 0.75, 0.75, 0.75, 0.75, 0.7708, 0.75, 0.7708, 0.8333, 0.75, 0.8333, 0.75, 0.8333, 0.7708, 0.8333, 0.7708, 0.9167, 0.75, 0.9167, 0.75, 0.9167, 0.7708, 0.9167, 0.7708, 1.0, 0.75, 1.0, 0.75, 2.22e-16, 0.7708, 2.22e-16, 0.7708, 0.08333, 0.75, 0.08333, 0.75, 0.08333, 0.7708, 0.08333, 0.7708, 0.1667, 0.75, 0.1667, 0.75, 0.1667, 0.7708, 0.1667, 0.7708, 0.25, 0.75, 0.25, 0.75, 0.25, 0.7708, 0.25, 0.7708, 0.3333, 0.75, 0.3333, 0.75, 0.3333, 0.7708, 0.3333, 0.7708, 0.4167, 0.75, 0.4167, 0.75, 0.4167, 0.7708, 0.4167, 0.7708, 0.5, 0.75, 0.5, 0.7708, 0.5, 0.7917, 0.5, 0.7917, 0.5833, 0.7708, 0.5833, 0.7708, 0.5833, 0.7917, 0.5833, 0.7917, 0.6667, 0.7708, 0.6667, 0.7708, 0.6667, 0.7917, 0.6667, 0.7917, 0.75, 0.7708, 0.75, 0.7708, 0.75, 0.7917, 0.75, 0.7917, 0.8333, 0.7708, 0.8333, 0.7708, 0.8333, 0.7917, 0.8333, 0.7917, 0.9167, 0.7708, 0.9167, 0.7708, 0.9167, 0.7917, 0.9167, 0.7917, 1.0, 0.7708, 1.0, 0.7708, 2.22e-16, 0.7917, 2.22e-16, 0.7917, 0.08333, 0.7708, 0.08333, 0.7708, 0.08333, 0.7917, 0.08333, 0.7917, 0.1667, 0.7708, 0.1667, 0.7708, 0.1667, 0.7917, 0.1667, 0.7917, 0.25, 0.7708, 0.25, 0.7708, 0.25, 0.7917, 0.25, 0.7917, 0.3333, 0.7708, 0.3333, 0.7708, 0.3333, 0.7917, 0.3333, 0.7917, 0.4167, 0.7708, 0.4167, 0.7708, 0.4167, 0.7917, 0.4167, 0.7917, 0.5, 0.7708, 0.5, 0.7917, 0.5, 0.8125, 0.5, 0.8125, 0.5833, 0.7917, 0.5833, 0.7917, 0.5833, 0.8125, 0.5833, 0.8125, 0.6667, 0.7917, 0.6667, 0.7917, 0.6667, 0.8125, 0.6667, 0.8125, 0.75, 0.7917, 0.75, 0.7917, 0.75, 0.8125, 0.75, 0.8125, 0.8333, 0.7917, 0.8333, 0.7917, 0.8333, 0.8125, 0.8333, 0.8125, 0.9167, 0.7917, 0.9167, 0.7917, 0.9167, 0.8125, 0.9167, 0.8125, 1.0, 0.7917, 1.0, 0.7917, 2.22e-16, 0.8125, 2.22e-16, 0.8125, 0.08333, 0.7917, 0.08333, 0.7917, 0.08333, 0.8125, 0.08333, 0.8125, 0.1667, 0.7917, 0.1667, 0.7917, 0.1667, 0.8125, 0.1667, 0.8125, 0.25, 0.7917, 0.25, 0.7917, 0.25, 0.8125, 0.25, 0.8125, 0.3333, 0.7917, 0.3333, 0.7917, 0.3333, 0.8125, 0.3333, 0.8125, 0.4167, 0.7917, 0.4167, 0.7917, 0.4167, 0.8125, 0.4167, 0.8125, 0.5, 0.7917, 0.5, 0.8125, 0.5, 0.8333, 0.5, 0.8333, 0.5833, 0.8125, 0.5833, 0.8125, 0.5833, 0.8333, 0.5833, 0.8333, 0.6667, 0.8125, 0.6667, 0.8125, 0.6667, 0.8333, 0.6667, 0.8333, 0.75, 0.8125, 0.75, 0.8125, 0.75, 0.8333, 0.75, 0.8333, 0.8333, 0.8125, 0.8333, 0.8125, 0.8333, 0.8333, 0.8333, 0.8333, 0.9167, 0.8125, 0.9167, 0.8125, 0.9167, 0.8333, 0.9167, 0.8333, 1.0, 0.8125, 1.0, 0.8125, 2.22e-16, 0.8333, 2.22e-16, 0.8333, 0.08333, 0.8125, 0.08333, 0.8125, 0.08333, 0.8333, 0.08333, 0.8333, 0.1667, 0.8125, 0.1667, 0.8125, 0.1667, 0.8333, 0.1667, 0.8333, 0.25, 0.8125, 0.25, 0.8125, 0.25, 0.8333, 0.25, 0.8333, 0.3333, 0.8125, 0.3333, 0.8125, 0.3333, 0.8333, 0.3333, 0.8333, 0.4167, 0.8125, 0.4167, 0.8125, 0.4167, 0.8333, 0.4167, 0.8333, 0.5, 0.8125, 0.5, 0.8333, 0.5, 0.8542, 0.5, 0.8542, 0.5833, 0.8333, 0.5833, 0.8333, 0.5833, 0.8542, 0.5833, 0.8542, 0.6667, 0.8333, 0.6667, 0.8333, 0.6667, 0.8542, 0.6667, 0.8542, 0.75, 0.8333, 0.75, 0.8333, 0.75, 0.8542, 0.75, 0.8542, 0.8333, 0.8333, 0.8333, 0.8333, 0.8333, 0.8542, 0.8333, 0.8542, 0.9167, 0.8333, 0.9167, 0.8333, 0.9167, 0.8542, 0.9167, 0.8542, 1.0, 0.8333, 1.0, 0.8333, 2.22e-16, 0.8542, 2.22e-16, 0.8542, 0.08333, 0.8333, 0.08333, 0.8333, 0.08333, 0.8542, 0.08333, 0.8542, 0.1667, 0.8333, 0.1667, 0.8333, 0.1667, 0.8542, 0.1667, 0.8542, 0.25, 0.8333, 0.25, 0.8333, 0.25, 0.8542, 0.25, 0.8542, 0.3333, 0.8333, 0.3333, 0.8333, 0.3333, 0.8542, 0.3333, 0.8542, 0.4167, 0.8333, 0.4167, 0.8333, 0.4167, 0.8542, 0.4167, 0.8542, 0.5, 0.8333, 0.5, 0.8542, 0.5, 0.875, 0.5, 0.875, 0.5833, 0.8542, 0.5833, 0.8542, 0.5833, 0.875, 0.5833, 0.875, 0.6667, 0.8542, 0.6667, 0.8542, 0.6667, 0.875, 0.6667, 0.875, 0.75, 0.8542, 0.75, 0.8542, 0.75, 0.875, 0.75, 0.875, 0.8333, 0.8542, 0.8333, 0.8542, 0.8333, 0.875, 0.8333, 0.875, 0.9167, 0.8542, 0.9167, 0.8542, 0.9167, 0.875, 0.9167, 0.875, 1.0, 0.8542, 1.0, 0.8542, 2.22e-16, 0.875, 2.22e-16, 0.875, 0.08333, 0.8542, 0.08333, 0.8542, 0.08333, 0.875, 0.08333, 0.875, 0.1667, 0.8542, 0.1667, 0.8542, 0.1667, 0.875, 0.1667, 0.875, 0.25, 0.8542, 0.25, 0.8542, 0.25, 0.875, 0.25, 0.875, 0.3333, 0.8542, 0.3333, 0.8542, 0.3333, 0.875, 0.3333, 0.875, 0.4167, 0.8542, 0.4167, 0.8542, 0.4167, 0.875, 0.4167, 0.875, 0.5, 0.8542, 0.5, 0.875, 0.5, 0.8958, 0.5, 0.8958, 0.5833, 0.875, 0.5833, 0.875, 0.5833, 0.8958, 0.5833, 0.8958, 0.6667, 0.875, 0.6667, 0.875, 0.6667, 0.8958, 0.6667, 0.8958, 0.75, 0.875, 0.75, 0.875, 0.75, 0.8958, 0.75, 0.8958, 0.8333, 0.875, 0.8333, 0.875, 0.8333, 0.8958, 0.8333, 0.8958, 0.9167, 0.875, 0.9167, 0.875, 0.9167, 0.8958, 0.9167, 0.8958, 1.0, 0.875, 1.0, 0.875, 2.22e-16, 0.8958, 2.22e-16, 0.8958, 0.08333, 0.875, 0.08333, 0.875, 0.08333, 0.8958, 0.08333, 0.8958, 0.1667, 0.875, 0.1667, 0.875, 0.1667, 0.8958, 0.1667, 0.8958, 0.25, 0.875, 0.25, 0.875, 0.25, 0.8958, 0.25, 0.8958, 0.3333, 0.875, 0.3333, 0.875, 0.3333, 0.8958, 0.3333, 0.8958, 0.4167, 0.875, 0.4167, 0.875, 0.4167, 0.8958, 0.4167, 0.8958, 0.5, 0.875, 0.5, 0.8958, 0.5, 0.9167, 0.5, 0.9167, 0.5833, 0.8958, 0.5833, 0.8958, 0.5833, 0.9167, 0.5833, 0.9167, 0.6667, 0.8958, 0.6667, 0.8958, 0.6667, 0.9167, 0.6667, 0.9167, 0.75, 0.8958, 0.75, 0.8958, 0.75, 0.9167, 0.75, 0.9167, 0.8333, 0.8958, 0.8333, 0.8958, 0.8333, 0.9167, 0.8333, 0.9167, 0.9167, 0.8958, 0.9167, 0.8958, 0.9167, 0.9167, 0.9167, 0.9167, 1.0, 0.8958, 1.0, 0.8958, 2.22e-16, 0.9167, 2.22e-16, 0.9167, 0.08333, 0.8958, 0.08333, 0.8958, 0.08333, 0.9167, 0.08333, 0.9167, 0.1667, 0.8958, 0.1667, 0.8958, 0.1667, 0.9167, 0.1667, 0.9167, 0.25, 0.8958, 0.25, 0.8958, 0.25, 0.9167, 0.25, 0.9167, 0.3333, 0.8958, 0.3333, 0.8958, 0.3333, 0.9167, 0.3333, 0.9167, 0.4167, 0.8958, 0.4167, 0.8958, 0.4167, 0.9167, 0.4167, 0.9167, 0.5, 0.8958, 0.5, 0.75, 0.9375, 0.6667, 0.9375, 0.7083, 1.0, 0.75, 0.875, 0.6667, 0.875, 0.6667, 0.9375, 0.75, 0.9375, 0.75, 0.8125, 0.6667, 0.8125, 0.6667, 0.875, 0.75, 0.875, 0.75, 0.75, 0.6667, 0.75, 0.6667, 0.8125, 0.75, 0.8125, 0.75, 0.6875, 0.6667, 0.6875, 0.6667, 0.75, 0.75, 0.75, 0.75, 0.625, 0.6667, 0.625, 0.6667, 0.6875, 0.75, 0.6875, 0.75, 0.5625, 0.6667, 0.5625, 0.6667, 0.625, 0.75, 0.625, 0.75, 0.5, 0.6667, 0.5, 0.6667, 0.5625, 0.75, 0.5625, 0.6667, 0.5, 0.5833, 0.5, 0.5833, 0.5625, 0.6667, 0.5625, 0.6667, 0.9375, 0.5833, 0.9375, 0.625, 1.0, 0.6667, 0.875, 0.5833, 0.875, 0.5833, 0.9375, 0.6667, 0.9375, 0.6667, 0.8125, 0.5833, 0.8125, 0.5833, 0.875, 0.6667, 0.875, 0.6667, 0.75, 0.5833, 0.75, 0.5833, 0.8125, 0.6667, 0.8125, 0.6667, 0.6875, 0.5833, 0.6875, 0.5833, 0.75, 0.6667, 0.75, 0.6667, 0.625, 0.5833, 0.625, 0.5833, 0.6875, 0.6667, 0.6875, 0.6667, 0.5625, 0.5833, 0.5625, 0.5833, 0.625, 0.6667, 0.625, 0.5833, 0.75, 0.5, 0.75, 0.5, 0.8125, 0.5833, 0.8125, 0.5833, 0.6875, 0.5, 0.6875, 0.5, 0.75, 0.5833, 0.75, 0.5833, 0.625, 0.5, 0.625, 0.5, 0.6875, 0.5833, 0.6875, 0.5833, 0.5625, 0.5, 0.5625, 0.5, 0.625, 0.5833, 0.625, 0.5833, 0.5, 0.5, 0.5, 0.5, 0.5625, 0.5833, 0.5625, 0.5833, 0.9375, 0.5, 0.9375, 0.5417, 1.0, 0.5833, 0.875, 0.5, 0.875, 0.5, 0.9375, 0.5833, 0.9375, 0.5833, 0.8125, 0.5, 0.8125, 0.5, 0.875, 0.5833, 0.875, 0.5, 0.5, 0.4167, 0.5, 0.4167, 0.5625, 0.5, 0.5625, 0.5, 0.9375, 0.4167, 0.9375, 0.4583, 1.0, 0.5, 0.875, 0.4167, 0.875, 0.4167, 0.9375, 0.5, 0.9375, 0.5, 0.8125, 0.4167, 0.8125, 0.4167, 0.875, 0.5, 0.875, 0.5, 0.75, 0.4167, 0.75, 0.4167, 0.8125, 0.5, 0.8125, 0.5, 0.6875, 0.4167, 0.6875, 0.4167, 0.75, 0.5, 0.75, 0.5, 0.625, 0.4167, 0.625, 0.4167, 0.6875, 0.5, 0.6875, 0.5, 0.5625, 0.4167, 0.5625, 0.4167, 0.625, 0.5, 0.625, 0.4167, 0.6875, 0.3333, 0.6875, 0.3333, 0.75, 0.4167, 0.75, 0.4167, 0.625, 0.3333, 0.625, 0.3333, 0.6875, 0.4167, 0.6875, 0.4167, 0.5625, 0.3333, 0.5625, 0.3333, 0.625, 0.4167, 0.625, 0.4167, 0.5, 0.3333, 0.5, 0.3333, 0.5625, 0.4167, 0.5625, 0.4167, 0.9375, 0.3333, 0.9375, 0.375, 1.0, 0.4167, 0.875, 0.3333, 0.875, 0.3333, 0.9375, 0.4167, 0.9375, 0.4167, 0.8125, 0.3333, 0.8125, 0.3333, 0.875, 0.4167, 0.875, 0.4167, 0.75, 0.3333, 0.75, 0.3333, 0.8125, 0.4167, 0.8125, 0.3333, 0.9375, 0.25, 0.9375, 0.2917, 1.0, 0.3333, 0.875, 0.25, 0.875, 0.25, 0.9375, 0.3333, 0.9375, 0.3333, 0.8125, 0.25, 0.8125, 0.25, 0.875, 0.3333, 0.875, 0.3333, 0.75, 0.25, 0.75, 0.25, 0.8125, 0.3333, 0.8125, 0.3333, 0.6875, 0.25, 0.6875, 0.25, 0.75, 0.3333, 0.75, 0.3333, 0.625, 0.25, 0.625, 0.25, 0.6875, 0.3333, 0.6875, 0.3333, 0.5625, 0.25, 0.5625, 0.25, 0.625, 0.3333, 0.625, 0.3333, 0.5, 0.25, 0.5, 0.25, 0.5625, 0.3333, 0.5625, 0.25, 0.6875, 0.1667, 0.6875, 0.1667, 0.75, 0.25, 0.75, 0.25, 0.625, 0.1667, 0.625, 0.1667, 0.6875, 0.25, 0.6875, 0.25, 0.5625, 0.1667, 0.5625, 0.1667, 0.625, 0.25, 0.625, 0.25, 0.5, 0.1667, 0.5, 0.1667, 0.5625, 0.25, 0.5625, 0.25, 0.9375, 0.1667, 0.9375, 0.2083, 1.0, 0.25, 0.875, 0.1667, 0.875, 0.1667, 0.9375, 0.25, 0.9375, 0.25, 0.8125, 0.1667, 0.8125, 0.1667, 0.875, 0.25, 0.875, 0.25, 0.75, 0.1667, 0.75, 0.1667, 0.8125, 0.25, 0.8125, 0.1667, 0.875, 0.08333, 0.875, 0.08333, 0.9375, 0.1667, 0.9375, 0.1667, 0.8125, 0.08333, 0.8125, 0.08333, 0.875, 0.1667, 0.875, 0.1667, 0.75, 0.08333, 0.75, 0.08333, 0.8125, 0.1667, 0.8125, 0.1667, 0.6875, 0.08333, 0.6875, 0.08333, 0.75, 0.1667, 0.75, 0.1667, 0.625, 0.08333, 0.625, 0.08333, 0.6875, 0.1667, 0.6875, 0.1667, 0.5625, 0.08333, 0.5625, 0.08333, 0.625, 0.1667, 0.625, 0.1667, 0.5, 0.08333, 0.5, 0.08333, 0.5625, 0.1667, 0.5625, 0.1667, 0.9375, 0.08333, 0.9375, 0.125, 1.0, 0.08333, 0.625, 5.96e-08, 0.625, 0.0, 0.6875, 0.08333, 0.6875, 0.08333, 0.5625, 0.0, 0.5625, 5.96e-08, 0.625, 0.08333, 0.625, 0.08333, 0.5, 5.96e-08, 0.5, 0.0, 0.5625, 0.08333, 0.5625, 0.08333, 0.9375, 2.384e-07, 0.9375, 0.04167, 1.0, 0.08333, 0.875, 1.192e-07, 0.875, 2.384e-07, 0.9375, 0.08333, 0.9375, 0.08333, 0.8125, 8.941e-08, 0.8125, 1.192e-07, 0.875, 0.08333, 0.875, 0.08333, 0.75, 5.96e-08, 0.75, 8.941e-08, 0.8125, 0.08333, 0.8125, 0.08333, 0.6875, 0.0, 0.6875, 5.96e-08, 0.75, 0.08333, 0.75, 1.0, 0.8125, 0.9167, 0.8125, 0.9167, 0.875, 1.0, 0.875, 1.0, 0.75, 0.9167, 0.75, 0.9167, 0.8125, 1.0, 0.8125, 1.0, 0.6875, 0.9167, 0.6875, 0.9167, 0.75, 1.0, 0.75, 1.0, 0.625, 0.9167, 0.625, 0.9167, 0.6875, 1.0, 0.6875, 1.0, 0.5625, 0.9167, 0.5625, 0.9167, 0.625, 1.0, 0.625, 1.0, 0.5, 0.9167, 0.5, 0.9167, 0.5625, 1.0, 0.5625, 1.0, 0.9375, 0.9167, 0.9375, 0.9583, 1.0, 1.0, 0.875, 0.9167, 0.875, 0.9167, 0.9375, 1.0, 0.9375, 0.9167, 0.5625, 0.8333, 0.5625, 0.8333, 0.625, 0.9167, 0.625, 0.9167, 0.5, 0.8333, 0.5, 0.8333, 0.5625, 0.9167, 0.5625, 0.9167, 0.9375, 0.8333, 0.9375, 0.875, 1.0, 0.9167, 0.875, 0.8333, 0.875, 0.8333, 0.9375, 0.9167, 0.9375, 0.9167, 0.8125, 0.8333, 0.8125, 0.8333, 0.875, 0.9167, 0.875, 0.9167, 0.75, 0.8333, 0.75, 0.8333, 0.8125, 0.9167, 0.8125, 0.9167, 0.6875, 0.8333, 0.6875, 0.8333, 0.75, 0.9167, 0.75, 0.9167, 0.625, 0.8333, 0.625, 0.8333, 0.6875, 0.9167, 0.6875, 0.8333, 0.8125, 0.75, 0.8125, 0.75, 0.875, 0.8333, 0.875, 0.8333, 0.75, 0.75, 0.75, 0.75, 0.8125, 0.8333, 0.8125, 0.8333, 0.6875, 0.75, 0.6875, 0.75, 0.75, 0.8333, 0.75, 0.8333, 0.625, 0.75, 0.625, 0.75, 0.6875, 0.8333, 0.6875, 0.8333, 0.5625, 0.75, 0.5625, 0.75, 0.625, 0.8333, 0.625, 0.8333, 0.5, 0.75, 0.5, 0.75, 0.5625, 0.8333, 0.5625, 0.8333, 0.9375, 0.75, 0.9375, 0.7917, 1.0, 0.8333, 0.875, 0.75, 0.875, 0.75, 0.9375, 0.8333, 0.9375])
me_torus_001.use_remesh_preserve_volume = False
me_torus_001.use_remesh_preserve_attributes = False
me_torus_001.use_mirror_vertex_groups = False
me_torus_001.update()

# ---- objects
ob_torus_001 = bpy.data.objects.new('Torus.001', me_torus_001)

# ---- transforms, parenting, visibility, modifiers, constraints
ob_torus_001.location = (-0.008467, 0.9587, 0.01065)
ob_torus_001.rotation_euler = (1.571, -0.0, -0.5274)
ob_torus_001.scale = (1.384, 1.384, 1.384)
ob_torus_001.lineart.crease_threshold = 0.0

# ---- collection membership
col_collection.objects.link(ob_torus_001)

# ---- scene / render settings (as saved in the file)
scene.frame_start = 1; scene.frame_end = 250; scene.frame_set(1)
scene.render.engine = 'BLENDER_EEVEE_NEXT'
scene.cycles.use_denoising = False
scene.cycles.samples = 128
scene.cycles.sampling_pattern = 'TABULATED_SOBOL'
scene.cycles.use_adaptive_sampling = False
scene.cycles.use_light_tree = False
scene.view_settings.view_transform = 'Filmic'
bpy.context.view_layer.update()

# ---- added for rendering (the .blend has no active camera and no usable light): camera, sun
cam_auto = bpy.data.cameras.new('AutoCamera')
cam_auto.lens = 50.0
cam_auto.sensor_width = 36.0
cam_auto.clip_end = 1000.0
ob_auto_camera = bpy.data.objects.new('AutoCamera', cam_auto)
scene.collection.objects.link(ob_auto_camera)
ob_auto_camera.location = (17.7602, -22.3033, 13.9895)
ob_auto_camera.rotation_euler = (1.09748, -7.21219e-08, 0.694738)
scene.camera = ob_auto_camera
light_auto_sun = bpy.data.lights.new('AutoSun', 'SUN')
light_auto_sun.energy = 3.0
light_auto_sun.angle = 0.0523599
ob_auto_sun = bpy.data.objects.new('AutoSun', light_auto_sun)
scene.collection.objects.link(ob_auto_sun)
ob_auto_sun.rotation_euler = (0.872665, 0.174533, 0.523599)
bpy.context.view_layer.update()
